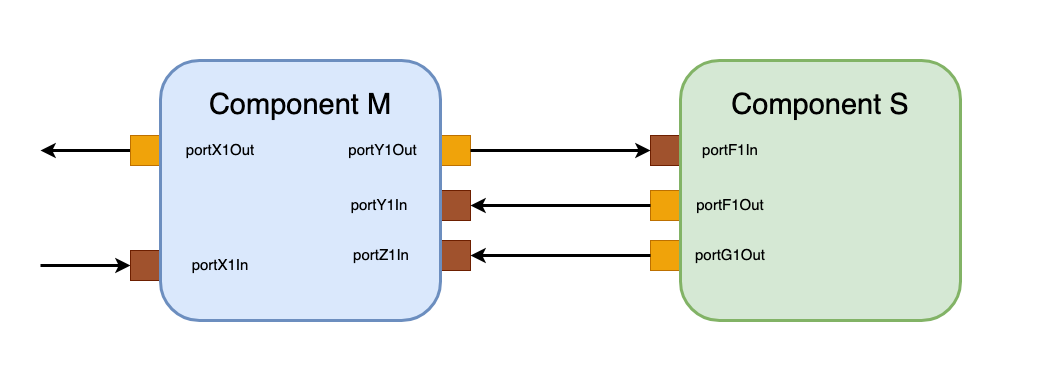

The diagram above was exported from draw.io. Its source (the exported page's mxGraphModel, read from the mxfile embedded in the PNG):
<mxGraphModel dx="3715" dy="1129" grid="1" gridSize="10" guides="1" tooltips="1" connect="1" arrows="1" fold="1" page="1" pageScale="1" pageWidth="850" pageHeight="1100" math="0" shadow="0">
  <root>
    <mxCell id="0" />
    <mxCell id="1" parent="0" />
    <mxCell id="2" value="" style="rounded=0;whiteSpace=wrap;html=1;strokeColor=none;" vertex="1" parent="1">
      <mxGeometry x="-1060" y="110" width="1040" height="390" as="geometry" />
    </mxCell>
    <mxCell id="3" value="" style="rounded=0;whiteSpace=wrap;html=1;fillColor=#a0522d;strokeColor=#6D1F00;fontColor=#ffffff;" vertex="1" parent="1">
      <mxGeometry x="-410" y="245" width="30" height="30" as="geometry" />
    </mxCell>
    <mxCell id="4" value="" style="rounded=0;whiteSpace=wrap;html=1;fillColor=#f0a30a;strokeColor=#BD7000;fontColor=#000000;" vertex="1" parent="1">
      <mxGeometry x="-410" y="350" width="30" height="30" as="geometry" />
    </mxCell>
    <mxCell id="5" value="" style="rounded=0;whiteSpace=wrap;html=1;fillColor=#f0a30a;strokeColor=#BD7000;fontColor=#000000;" vertex="1" parent="1">
      <mxGeometry x="-410" y="300" width="30" height="30" as="geometry" />
    </mxCell>
    <mxCell id="6" value="" style="rounded=1;whiteSpace=wrap;html=1;fillColor=#d5e8d4;strokeColor=#82b366;strokeWidth=3;" vertex="1" parent="1">
      <mxGeometry x="-380" y="170" width="280" height="260" as="geometry" />
    </mxCell>
    <mxCell id="7" value="" style="rounded=0;whiteSpace=wrap;html=1;fillColor=#f0a30a;strokeColor=#BD7000;fontColor=#000000;" vertex="1" parent="1">
      <mxGeometry x="-620" y="245" width="30" height="30" as="geometry" />
    </mxCell>
    <mxCell id="8" value="" style="rounded=0;whiteSpace=wrap;html=1;fillColor=#a0522d;strokeColor=#6D1F00;fontColor=#ffffff;" vertex="1" parent="1">
      <mxGeometry x="-620" y="300" width="30" height="30" as="geometry" />
    </mxCell>
    <mxCell id="9" style="edgeStyle=orthogonalEdgeStyle;rounded=0;orthogonalLoop=1;jettySize=auto;html=1;exitX=0;exitY=0.5;exitDx=0;exitDy=0;startArrow=classic;startFill=1;endArrow=none;endFill=0;strokeWidth=3;" edge="1" source="10" parent="1">
      <mxGeometry relative="1" as="geometry">
        <mxPoint x="-1020" y="375" as="targetPoint" />
      </mxGeometry>
    </mxCell>
    <mxCell id="10" value="" style="rounded=0;whiteSpace=wrap;html=1;fillColor=#a0522d;strokeColor=#6D1F00;fontColor=#ffffff;" vertex="1" parent="1">
      <mxGeometry x="-930" y="360" width="30" height="30" as="geometry" />
    </mxCell>
    <mxCell id="11" style="edgeStyle=orthogonalEdgeStyle;rounded=0;orthogonalLoop=1;jettySize=auto;html=1;exitX=0;exitY=0.5;exitDx=0;exitDy=0;strokeWidth=3;" edge="1" source="12" parent="1">
      <mxGeometry relative="1" as="geometry">
        <mxPoint x="-1020" y="260" as="targetPoint" />
      </mxGeometry>
    </mxCell>
    <mxCell id="12" value="" style="rounded=0;whiteSpace=wrap;html=1;fillColor=#f0a30a;strokeColor=#BD7000;fontColor=#000000;" vertex="1" parent="1">
      <mxGeometry x="-930" y="245" width="30" height="30" as="geometry" />
    </mxCell>
    <mxCell id="13" value="" style="rounded=0;whiteSpace=wrap;html=1;fillColor=#a0522d;strokeColor=#6D1F00;fontColor=#ffffff;" vertex="1" parent="1">
      <mxGeometry x="-620" y="350" width="30" height="30" as="geometry" />
    </mxCell>
    <mxCell id="14" value="" style="rounded=1;whiteSpace=wrap;html=1;fillColor=#dae8fc;strokeColor=#6c8ebf;strokeWidth=3;" vertex="1" parent="1">
      <mxGeometry x="-900" y="170" width="280" height="260" as="geometry" />
    </mxCell>
    <mxCell id="15" value="portY1Out" style="text;html=1;strokeColor=none;fillColor=none;align=center;verticalAlign=middle;whiteSpace=wrap;rounded=0;fontSize=15;spacingLeft=7;" vertex="1" parent="1">
      <mxGeometry x="-711" y="245" width="60" height="30" as="geometry" />
    </mxCell>
    <mxCell id="16" value="portX1In" style="text;html=1;strokeColor=none;fillColor=none;align=center;verticalAlign=middle;whiteSpace=wrap;rounded=0;fontSize=15;" vertex="1" parent="1">
      <mxGeometry x="-870" y="360" width="60" height="30" as="geometry" />
    </mxCell>
    <mxCell id="17" value="portX1Out" style="text;html=1;strokeColor=none;fillColor=none;align=center;verticalAlign=middle;whiteSpace=wrap;rounded=0;fontSize=15;" vertex="1" parent="1">
      <mxGeometry x="-870" y="245" width="60" height="30" as="geometry" />
    </mxCell>
    <mxCell id="18" value="portZ1In" style="text;html=1;strokeColor=none;fillColor=none;align=center;verticalAlign=middle;whiteSpace=wrap;rounded=0;fontSize=15;" vertex="1" parent="1">
      <mxGeometry x="-709" y="350" width="60" height="30" as="geometry" />
    </mxCell>
    <mxCell id="19" value="portY1In" style="text;html=1;strokeColor=none;fillColor=none;align=center;verticalAlign=middle;whiteSpace=wrap;rounded=0;fontSize=15;" vertex="1" parent="1">
      <mxGeometry x="-711" y="300" width="60" height="30" as="geometry" />
    </mxCell>
    <mxCell id="20" value="Component M" style="text;html=1;strokeColor=none;fillColor=none;align=center;verticalAlign=middle;whiteSpace=wrap;rounded=0;fontSize=29;" vertex="1" parent="1">
      <mxGeometry x="-885" y="200" width="250" height="30" as="geometry" />
    </mxCell>
    <mxCell id="21" value="Component S" style="text;html=1;strokeColor=none;fillColor=none;align=center;verticalAlign=middle;whiteSpace=wrap;rounded=0;fontSize=29;" vertex="1" parent="1">
      <mxGeometry x="-340" y="200" width="200" height="30" as="geometry" />
    </mxCell>
    <mxCell id="22" value="portF1In" style="text;html=1;strokeColor=none;fillColor=none;align=center;verticalAlign=middle;whiteSpace=wrap;rounded=0;fontSize=15;" vertex="1" parent="1">
      <mxGeometry x="-360" y="245" width="60" height="30" as="geometry" />
    </mxCell>
    <mxCell id="23" value="portG1Out" style="text;html=1;strokeColor=none;fillColor=none;align=center;verticalAlign=middle;whiteSpace=wrap;rounded=0;fontSize=15;" vertex="1" parent="1">
      <mxGeometry x="-360" y="350" width="60" height="30" as="geometry" />
    </mxCell>
    <mxCell id="24" value="portF1Out" style="text;html=1;strokeColor=none;fillColor=none;align=center;verticalAlign=middle;whiteSpace=wrap;rounded=0;fontSize=15;" vertex="1" parent="1">
      <mxGeometry x="-360" y="300" width="60" height="30" as="geometry" />
    </mxCell>
    <mxCell id="25" style="edgeStyle=orthogonalEdgeStyle;rounded=0;orthogonalLoop=1;jettySize=auto;html=1;exitX=1;exitY=0.5;exitDx=0;exitDy=0;strokeWidth=3;" edge="1" source="7" target="3" parent="1">
      <mxGeometry relative="1" as="geometry" />
    </mxCell>
    <mxCell id="26" style="edgeStyle=orthogonalEdgeStyle;rounded=0;orthogonalLoop=1;jettySize=auto;html=1;exitX=0;exitY=0.5;exitDx=0;exitDy=0;entryX=1;entryY=0.5;entryDx=0;entryDy=0;strokeWidth=3;" edge="1" source="5" target="8" parent="1">
      <mxGeometry relative="1" as="geometry" />
    </mxCell>
    <mxCell id="27" style="edgeStyle=orthogonalEdgeStyle;rounded=0;orthogonalLoop=1;jettySize=auto;html=1;exitX=0;exitY=0.5;exitDx=0;exitDy=0;entryX=1;entryY=0.5;entryDx=0;entryDy=0;strokeWidth=3;" edge="1" source="4" target="13" parent="1">
      <mxGeometry relative="1" as="geometry" />
    </mxCell>
  </root>
</mxGraphModel>